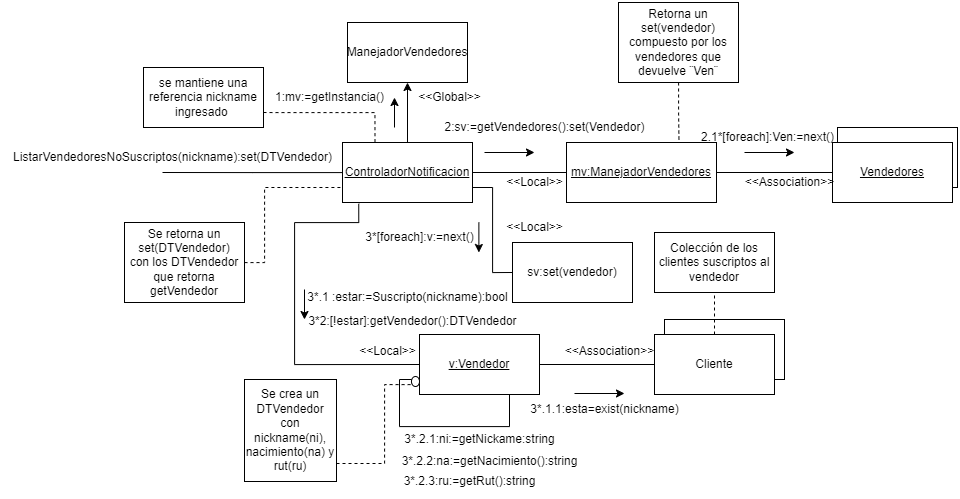

The diagram above was exported from draw.io. Its source (the exported page's mxGraphModel, read from the mxfile embedded in the PNG):
<mxGraphModel dx="2427" dy="851" grid="1" gridSize="10" guides="1" tooltips="1" connect="1" arrows="1" fold="1" page="1" pageScale="1" pageWidth="827" pageHeight="1169" background="#ffffff" math="0" shadow="0">
  <root>
    <mxCell id="0" />
    <mxCell id="1" parent="0" />
    <mxCell id="hxFNcbSgaqx10cBQJ7bE-12" style="edgeStyle=orthogonalEdgeStyle;rounded=0;orthogonalLoop=1;jettySize=auto;html=1;entryX=0;entryY=0.5;entryDx=0;entryDy=0;endArrow=none;endFill=0;" parent="1" source="hxFNcbSgaqx10cBQJ7bE-1" target="hxFNcbSgaqx10cBQJ7bE-5" edge="1">
      <mxGeometry relative="1" as="geometry" />
    </mxCell>
    <mxCell id="hxFNcbSgaqx10cBQJ7bE-21" style="edgeStyle=orthogonalEdgeStyle;rounded=0;orthogonalLoop=1;jettySize=auto;html=1;endArrow=none;endFill=0;" parent="1" source="hxFNcbSgaqx10cBQJ7bE-1" edge="1">
      <mxGeometry relative="1" as="geometry">
        <mxPoint x="-660" y="170" as="targetPoint" />
      </mxGeometry>
    </mxCell>
    <mxCell id="QRiRfWmOOKUnO0Yc6ICy-5" style="edgeStyle=orthogonalEdgeStyle;rounded=0;orthogonalLoop=1;jettySize=auto;html=1;entryX=0.5;entryY=1;entryDx=0;entryDy=0;" parent="1" source="hxFNcbSgaqx10cBQJ7bE-1" target="hxFNcbSgaqx10cBQJ7bE-3" edge="1">
      <mxGeometry relative="1" as="geometry" />
    </mxCell>
    <mxCell id="QRiRfWmOOKUnO0Yc6ICy-7" style="edgeStyle=orthogonalEdgeStyle;rounded=0;orthogonalLoop=1;jettySize=auto;html=1;exitX=1;exitY=0.75;exitDx=0;exitDy=0;entryX=0;entryY=0.5;entryDx=0;entryDy=0;endArrow=none;endFill=0;" parent="1" source="hxFNcbSgaqx10cBQJ7bE-1" target="QRiRfWmOOKUnO0Yc6ICy-6" edge="1">
      <mxGeometry relative="1" as="geometry" />
    </mxCell>
    <mxCell id="QRiRfWmOOKUnO0Yc6ICy-9" style="edgeStyle=orthogonalEdgeStyle;rounded=0;orthogonalLoop=1;jettySize=auto;html=1;entryX=0;entryY=0.5;entryDx=0;entryDy=0;exitX=0.125;exitY=1.021;exitDx=0;exitDy=0;exitPerimeter=0;endArrow=none;endFill=0;" parent="1" source="hxFNcbSgaqx10cBQJ7bE-1" target="hxFNcbSgaqx10cBQJ7bE-16" edge="1">
      <mxGeometry relative="1" as="geometry">
        <Array as="points">
          <mxPoint x="-464" y="220" />
          <mxPoint x="-528" y="220" />
          <mxPoint x="-528" y="362" />
        </Array>
      </mxGeometry>
    </mxCell>
    <mxCell id="hxFNcbSgaqx10cBQJ7bE-1" value="&lt;u&gt;ControladorNotificacion&lt;/u&gt;" style="whiteSpace=wrap;html=1;" parent="1" vertex="1">
      <mxGeometry x="-480" y="140" width="130" height="60" as="geometry" />
    </mxCell>
    <mxCell id="hxFNcbSgaqx10cBQJ7bE-3" value="ManejadorVendedores" style="whiteSpace=wrap;html=1;" parent="1" vertex="1">
      <mxGeometry x="-475" y="20" width="120" height="60" as="geometry" />
    </mxCell>
    <mxCell id="hxFNcbSgaqx10cBQJ7bE-15" style="edgeStyle=orthogonalEdgeStyle;rounded=0;orthogonalLoop=1;jettySize=auto;html=1;entryX=0;entryY=0.5;entryDx=0;entryDy=0;endArrow=none;endFill=0;" parent="1" source="hxFNcbSgaqx10cBQJ7bE-5" target="hxFNcbSgaqx10cBQJ7bE-8" edge="1">
      <mxGeometry relative="1" as="geometry" />
    </mxCell>
    <mxCell id="hxFNcbSgaqx10cBQJ7bE-5" value="&lt;u&gt;mv:ManejadorVendedores&lt;/u&gt;" style="whiteSpace=wrap;html=1;" parent="1" vertex="1">
      <mxGeometry x="-256" y="140" width="150" height="60" as="geometry" />
    </mxCell>
    <mxCell id="hxFNcbSgaqx10cBQJ7bE-39" style="edgeStyle=orthogonalEdgeStyle;rounded=0;orthogonalLoop=1;jettySize=auto;html=1;exitX=1;exitY=0.5;exitDx=0;exitDy=0;endArrow=none;endFill=0;" parent="1" source="hxFNcbSgaqx10cBQJ7bE-16" target="hxFNcbSgaqx10cBQJ7bE-33" edge="1">
      <mxGeometry relative="1" as="geometry" />
    </mxCell>
    <mxCell id="hxFNcbSgaqx10cBQJ7bE-16" value="&lt;u&gt;v:Vendedor&lt;/u&gt;" style="whiteSpace=wrap;html=1;" parent="1" vertex="1">
      <mxGeometry x="-403" y="332" width="120" height="60" as="geometry" />
    </mxCell>
    <mxCell id="hxFNcbSgaqx10cBQJ7bE-19" value="" style="whiteSpace=wrap;html=1;" parent="1" vertex="1">
      <mxGeometry x="15" y="125" width="120" height="60" as="geometry" />
    </mxCell>
    <mxCell id="hxFNcbSgaqx10cBQJ7bE-8" value="&lt;u&gt;Vendedores&lt;/u&gt;" style="whiteSpace=wrap;html=1;" parent="1" vertex="1">
      <mxGeometry x="10" y="140" width="120" height="60" as="geometry" />
    </mxCell>
    <mxCell id="hxFNcbSgaqx10cBQJ7bE-25" value="1:mv:=getInstancia()" style="text;html=1;align=center;verticalAlign=middle;resizable=0;points=[];autosize=1;strokeColor=none;fillColor=none;" parent="1" vertex="1">
      <mxGeometry x="-558" y="80" width="130" height="30" as="geometry" />
    </mxCell>
    <mxCell id="hxFNcbSgaqx10cBQJ7bE-26" value="2:sv:=getVendedores():set(Vendedor)" style="text;html=1;align=center;verticalAlign=middle;resizable=0;points=[];autosize=1;strokeColor=none;fillColor=none;" parent="1" vertex="1">
      <mxGeometry x="-388" y="110" width="220" height="30" as="geometry" />
    </mxCell>
    <mxCell id="hxFNcbSgaqx10cBQJ7bE-27" value="2.1*[foreach]:Ven:=next()" style="text;html=1;align=center;verticalAlign=middle;resizable=0;points=[];autosize=1;strokeColor=none;fillColor=none;" parent="1" vertex="1">
      <mxGeometry x="-135" y="120" width="160" height="30" as="geometry" />
    </mxCell>
    <mxCell id="hxFNcbSgaqx10cBQJ7bE-32" value="" style="whiteSpace=wrap;html=1;" parent="1" vertex="1">
      <mxGeometry x="-158" y="317" width="120" height="60" as="geometry" />
    </mxCell>
    <mxCell id="hxFNcbSgaqx10cBQJ7bE-42" style="edgeStyle=orthogonalEdgeStyle;rounded=0;orthogonalLoop=1;jettySize=auto;html=1;endArrow=none;endFill=0;dashed=1;" parent="1" source="hxFNcbSgaqx10cBQJ7bE-33" target="hxFNcbSgaqx10cBQJ7bE-41" edge="1">
      <mxGeometry relative="1" as="geometry" />
    </mxCell>
    <mxCell id="hxFNcbSgaqx10cBQJ7bE-33" value="Cliente" style="whiteSpace=wrap;html=1;" parent="1" vertex="1">
      <mxGeometry x="-168" y="332" width="120" height="60" as="geometry" />
    </mxCell>
    <mxCell id="QRiRfWmOOKUnO0Yc6ICy-14" style="edgeStyle=orthogonalEdgeStyle;rounded=0;orthogonalLoop=1;jettySize=auto;html=1;entryX=0;entryY=0.75;entryDx=0;entryDy=0;endArrow=none;endFill=0;dashed=1;" parent="1" source="hxFNcbSgaqx10cBQJ7bE-34" target="hxFNcbSgaqx10cBQJ7bE-1" edge="1">
      <mxGeometry relative="1" as="geometry">
        <Array as="points">
          <mxPoint x="-558" y="260" />
          <mxPoint x="-558" y="185" />
        </Array>
      </mxGeometry>
    </mxCell>
    <mxCell id="hxFNcbSgaqx10cBQJ7bE-34" value="Se retorna un set(DTVendedor)&lt;div&gt;con los DTVendedor que retorna getVendedor&lt;/div&gt;" style="whiteSpace=wrap;html=1;" parent="1" vertex="1">
      <mxGeometry x="-698" y="220" width="120" height="80" as="geometry" />
    </mxCell>
    <mxCell id="hxFNcbSgaqx10cBQJ7bE-37" style="edgeStyle=orthogonalEdgeStyle;rounded=0;orthogonalLoop=1;jettySize=auto;html=1;entryX=0.25;entryY=0;entryDx=0;entryDy=0;exitX=1;exitY=0.75;exitDx=0;exitDy=0;endArrow=none;endFill=0;dashed=1;" parent="1" source="hxFNcbSgaqx10cBQJ7bE-36" target="hxFNcbSgaqx10cBQJ7bE-1" edge="1">
      <mxGeometry relative="1" as="geometry">
        <Array as="points">
          <mxPoint x="-548" y="110" />
          <mxPoint x="-548" y="110" />
          <mxPoint x="-447" y="110" />
        </Array>
      </mxGeometry>
    </mxCell>
    <mxCell id="hxFNcbSgaqx10cBQJ7bE-36" value="se mantiene una referencia nickname ingresado&amp;nbsp;" style="whiteSpace=wrap;html=1;" parent="1" vertex="1">
      <mxGeometry x="-679" y="65" width="120" height="60" as="geometry" />
    </mxCell>
    <mxCell id="hxFNcbSgaqx10cBQJ7bE-38" value="ListarVendedoresNoSuscriptos(nickname):set(DTVendedor)" style="text;html=1;align=center;verticalAlign=middle;resizable=0;points=[];autosize=1;strokeColor=none;fillColor=none;" parent="1" vertex="1">
      <mxGeometry x="-820" y="140" width="340" height="30" as="geometry" />
    </mxCell>
    <mxCell id="hxFNcbSgaqx10cBQJ7bE-41" value="Colección de los clientes suscriptos al vendedor" style="whiteSpace=wrap;html=1;" parent="1" vertex="1">
      <mxGeometry x="-168" y="230" width="120" height="60" as="geometry" />
    </mxCell>
    <mxCell id="hxFNcbSgaqx10cBQJ7bE-28" value="3*.1 :estar:=Suscripto(nickname):bool" style="text;html=1;align=center;verticalAlign=middle;resizable=0;points=[];autosize=1;strokeColor=none;fillColor=none;" parent="1" vertex="1">
      <mxGeometry x="-525" y="280" width="220" height="30" as="geometry" />
    </mxCell>
    <mxCell id="l85Q3bFXfKBxxGAR1lUF-3" value="3*.1.1:esta=exist(nickname)" style="text;html=1;align=center;verticalAlign=middle;resizable=0;points=[];autosize=1;strokeColor=none;fillColor=none;" parent="1" vertex="1">
      <mxGeometry x="-303" y="392" width="170" height="30" as="geometry" />
    </mxCell>
    <mxCell id="l85Q3bFXfKBxxGAR1lUF-4" value="3*2:[!estar]:getVendedor():DTVendedor" style="text;html=1;align=center;verticalAlign=middle;resizable=0;points=[];autosize=1;strokeColor=none;fillColor=none;" parent="1" vertex="1">
      <mxGeometry x="-525" y="304" width="230" height="30" as="geometry" />
    </mxCell>
    <mxCell id="7sIGnvgRaZPC5UPhggLt-1" style="edgeStyle=orthogonalEdgeStyle;rounded=0;orthogonalLoop=1;jettySize=auto;html=1;exitX=0;exitY=0.75;exitDx=0;exitDy=0;entryX=0.75;entryY=1;entryDx=0;entryDy=0;endArrow=none;endFill=0;" parent="1" source="HRmgX528sM7VdiDPtT2r-10" target="hxFNcbSgaqx10cBQJ7bE-16" edge="1">
      <mxGeometry relative="1" as="geometry">
        <Array as="points">
          <mxPoint x="-423" y="377" />
          <mxPoint x="-423" y="424" />
          <mxPoint x="-313" y="424" />
        </Array>
      </mxGeometry>
    </mxCell>
    <mxCell id="7sIGnvgRaZPC5UPhggLt-2" value="3*.2.1:ni:=getNickame:string" style="text;html=1;align=center;verticalAlign=middle;resizable=0;points=[];autosize=1;strokeColor=none;fillColor=none;" parent="1" vertex="1">
      <mxGeometry x="-428" y="422" width="170" height="30" as="geometry" />
    </mxCell>
    <mxCell id="HRmgX528sM7VdiDPtT2r-3" value="" style="edgeStyle=none;orthogonalLoop=1;jettySize=auto;html=1;rounded=0;" parent="1" edge="1">
      <mxGeometry width="100" relative="1" as="geometry">
        <mxPoint x="-338" y="150" as="sourcePoint" />
        <mxPoint x="-288" y="150" as="targetPoint" />
        <Array as="points" />
      </mxGeometry>
    </mxCell>
    <mxCell id="HRmgX528sM7VdiDPtT2r-4" value="" style="edgeStyle=none;orthogonalLoop=1;jettySize=auto;html=1;rounded=0;" parent="1" edge="1">
      <mxGeometry width="100" relative="1" as="geometry">
        <mxPoint x="-78" y="150" as="sourcePoint" />
        <mxPoint x="-28" y="150" as="targetPoint" />
        <Array as="points" />
      </mxGeometry>
    </mxCell>
    <mxCell id="HRmgX528sM7VdiDPtT2r-5" value="" style="edgeStyle=none;orthogonalLoop=1;jettySize=auto;html=1;rounded=0;" parent="1" edge="1">
      <mxGeometry width="100" relative="1" as="geometry">
        <mxPoint x="-248" y="391" as="sourcePoint" />
        <mxPoint x="-198" y="391" as="targetPoint" />
        <Array as="points" />
      </mxGeometry>
    </mxCell>
    <mxCell id="HRmgX528sM7VdiDPtT2r-6" value="" style="edgeStyle=none;orthogonalLoop=1;jettySize=auto;html=1;rounded=0;" parent="1" edge="1">
      <mxGeometry width="100" relative="1" as="geometry">
        <mxPoint x="-518" y="287" as="sourcePoint" />
        <mxPoint x="-518" y="317" as="targetPoint" />
        <Array as="points" />
      </mxGeometry>
    </mxCell>
    <mxCell id="QRiRfWmOOKUnO0Yc6ICy-15" style="edgeStyle=orthogonalEdgeStyle;rounded=0;orthogonalLoop=1;jettySize=auto;html=1;entryX=0;entryY=1;entryDx=0;entryDy=0;endArrow=none;endFill=0;dashed=1;" parent="1" source="HRmgX528sM7VdiDPtT2r-8" target="HRmgX528sM7VdiDPtT2r-10" edge="1">
      <mxGeometry relative="1" as="geometry">
        <Array as="points">
          <mxPoint x="-438" y="461" />
          <mxPoint x="-438" y="383" />
        </Array>
      </mxGeometry>
    </mxCell>
    <mxCell id="HRmgX528sM7VdiDPtT2r-8" value="Se crea un DTVendedor con nickname(ni), nacimiento(na) y rut(ru)" style="whiteSpace=wrap;html=1;" parent="1" vertex="1">
      <mxGeometry x="-578" y="377" width="92" height="102" as="geometry" />
    </mxCell>
    <mxCell id="HRmgX528sM7VdiDPtT2r-12" value="" style="edgeStyle=orthogonalEdgeStyle;rounded=0;orthogonalLoop=1;jettySize=auto;html=1;exitX=0;exitY=0.75;exitDx=0;exitDy=0;entryX=0.75;entryY=1;entryDx=0;entryDy=0;endArrow=none;endFill=0;" parent="1" source="hxFNcbSgaqx10cBQJ7bE-16" target="HRmgX528sM7VdiDPtT2r-10" edge="1">
      <mxGeometry relative="1" as="geometry">
        <Array as="points" />
        <mxPoint x="-403" y="377" as="sourcePoint" />
        <mxPoint x="-313" y="392" as="targetPoint" />
      </mxGeometry>
    </mxCell>
    <mxCell id="HRmgX528sM7VdiDPtT2r-10" value="" style="ellipse;whiteSpace=wrap;html=1;" parent="1" vertex="1">
      <mxGeometry x="-411" y="374" width="8" height="10" as="geometry" />
    </mxCell>
    <mxCell id="ajwNzXxipvuVpforJwrm-1" value="3*.2.2:na:=getNacimiento():string" style="text;html=1;align=center;verticalAlign=middle;resizable=0;points=[];autosize=1;strokeColor=none;fillColor=none;" parent="1" vertex="1">
      <mxGeometry x="-433" y="444" width="200" height="30" as="geometry" />
    </mxCell>
    <mxCell id="ajwNzXxipvuVpforJwrm-2" value="3*.2.3:ru:=getRut():string" style="text;html=1;align=center;verticalAlign=middle;resizable=0;points=[];autosize=1;strokeColor=none;fillColor=none;" parent="1" vertex="1">
      <mxGeometry x="-433" y="464" width="160" height="30" as="geometry" />
    </mxCell>
    <mxCell id="qFKqj7eR96PGa2_uzRAA-1" value="&amp;lt;&amp;lt;Global&amp;gt;&amp;gt;" style="text;html=1;align=center;verticalAlign=middle;resizable=0;points=[];autosize=1;strokeColor=none;fillColor=none;" parent="1" vertex="1">
      <mxGeometry x="-418" y="80" width="90" height="30" as="geometry" />
    </mxCell>
    <mxCell id="qFKqj7eR96PGa2_uzRAA-3" value="&amp;lt;&amp;lt;Local&amp;gt;&amp;gt;" style="text;html=1;align=center;verticalAlign=middle;resizable=0;points=[];autosize=1;strokeColor=none;fillColor=none;" parent="1" vertex="1">
      <mxGeometry x="-328" y="165" width="80" height="30" as="geometry" />
    </mxCell>
    <mxCell id="qFKqj7eR96PGa2_uzRAA-4" value="&amp;lt;&amp;lt;Local&amp;gt;&amp;gt;" style="text;html=1;align=center;verticalAlign=middle;resizable=0;points=[];autosize=1;strokeColor=none;fillColor=none;" parent="1" vertex="1">
      <mxGeometry x="-475" y="334" width="80" height="30" as="geometry" />
    </mxCell>
    <mxCell id="qFKqj7eR96PGa2_uzRAA-5" value="&amp;lt;&amp;lt;Association&amp;gt;&amp;gt;" style="text;html=1;align=center;verticalAlign=middle;resizable=0;points=[];autosize=1;strokeColor=none;fillColor=none;" parent="1" vertex="1">
      <mxGeometry x="-268" y="334" width="110" height="30" as="geometry" />
    </mxCell>
    <mxCell id="qFKqj7eR96PGa2_uzRAA-6" value="&amp;lt;&amp;lt;Association&amp;gt;&amp;gt;" style="text;html=1;align=center;verticalAlign=middle;resizable=0;points=[];autosize=1;strokeColor=none;fillColor=none;" parent="1" vertex="1">
      <mxGeometry x="-88" y="165" width="110" height="30" as="geometry" />
    </mxCell>
    <mxCell id="QRiRfWmOOKUnO0Yc6ICy-3" style="edgeStyle=orthogonalEdgeStyle;rounded=0;orthogonalLoop=1;jettySize=auto;html=1;entryX=0.75;entryY=0;entryDx=0;entryDy=0;dashed=1;endArrow=none;endFill=0;" parent="1" source="QRiRfWmOOKUnO0Yc6ICy-1" target="hxFNcbSgaqx10cBQJ7bE-5" edge="1">
      <mxGeometry relative="1" as="geometry" />
    </mxCell>
    <mxCell id="QRiRfWmOOKUnO0Yc6ICy-1" value="Retorna un set(vendedor) compuesto por los vendedores que devuelve ¨Ven¨" style="whiteSpace=wrap;html=1;" parent="1" vertex="1">
      <mxGeometry x="-204" width="120" height="80" as="geometry" />
    </mxCell>
    <mxCell id="HRmgX528sM7VdiDPtT2r-1" value="" style="edgeStyle=none;orthogonalLoop=1;jettySize=auto;html=1;rounded=0;" parent="1" edge="1">
      <mxGeometry width="100" relative="1" as="geometry">
        <mxPoint x="-428" y="125" as="sourcePoint" />
        <mxPoint x="-428" y="95" as="targetPoint" />
        <Array as="points" />
      </mxGeometry>
    </mxCell>
    <mxCell id="QRiRfWmOOKUnO0Yc6ICy-6" value="sv:set(vendedor)" style="whiteSpace=wrap;html=1;" parent="1" vertex="1">
      <mxGeometry x="-310" y="240" width="120" height="60" as="geometry" />
    </mxCell>
    <mxCell id="QRiRfWmOOKUnO0Yc6ICy-8" value="3*[foreach]:v:=next()" style="text;html=1;align=center;verticalAlign=middle;resizable=0;points=[];autosize=1;strokeColor=none;fillColor=none;" parent="1" vertex="1">
      <mxGeometry x="-468" y="220" width="130" height="30" as="geometry" />
    </mxCell>
    <mxCell id="QRiRfWmOOKUnO0Yc6ICy-11" value="&amp;lt;&amp;lt;Local&amp;gt;&amp;gt;" style="text;html=1;align=center;verticalAlign=middle;resizable=0;points=[];autosize=1;strokeColor=none;fillColor=none;" parent="1" vertex="1">
      <mxGeometry x="-328" y="210" width="80" height="30" as="geometry" />
    </mxCell>
    <mxCell id="QRiRfWmOOKUnO0Yc6ICy-12" value="" style="edgeStyle=none;orthogonalLoop=1;jettySize=auto;html=1;rounded=0;" parent="1" edge="1">
      <mxGeometry width="100" relative="1" as="geometry">
        <mxPoint x="-343.62" y="220" as="sourcePoint" />
        <mxPoint x="-343.62" y="250" as="targetPoint" />
        <Array as="points" />
      </mxGeometry>
    </mxCell>
  </root>
</mxGraphModel>